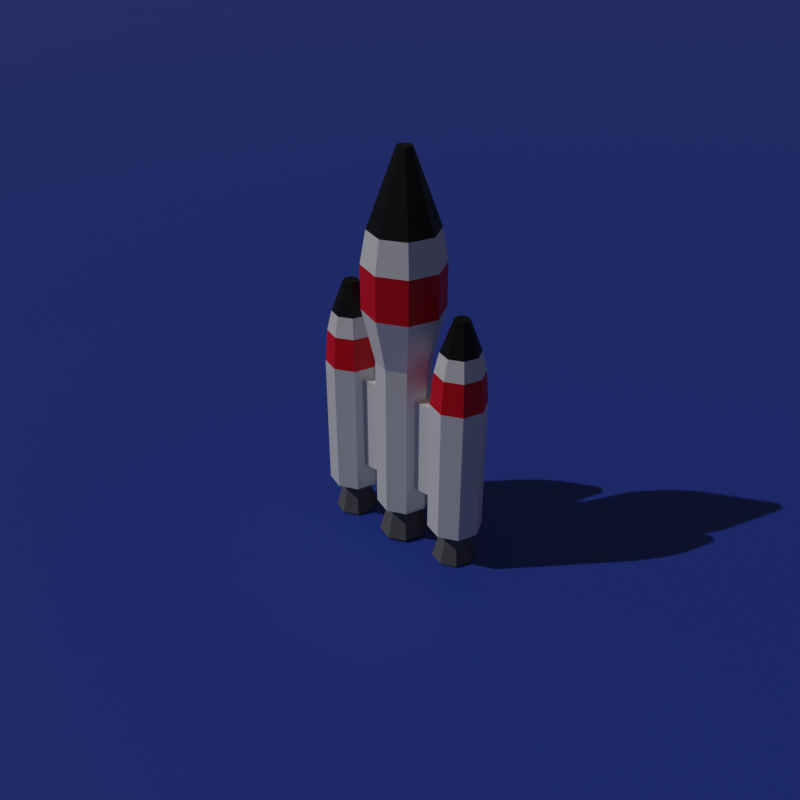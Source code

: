 # Source: fus_e.blend  (saved by Blender 3.1.7; exported with 4.5.12 LTS)
import bpy
from mathutils import Matrix  # noqa: F401  (used for matrix-valued properties, if any)

bpy.ops.wm.read_factory_settings(use_empty=True)
scene = bpy.context.scene
scene.name = 'Scene'

# ---- collections
col_collection = bpy.data.collections.new('Collection'); scene.collection.children.link(col_collection)

# ---- materials (node trees are filled in below, after node groups)
mat_blanc = bpy.data.materials.new('blanc')
mat_blanc.use_transparent_shadow = False
mat_rouge = bpy.data.materials.new('rouge')
mat_rouge.use_transparent_shadow = False
mat_noire = bpy.data.materials.new('noire')
mat_noire.use_transparent_shadow = False
mat_gris = bpy.data.materials.new('gris')
mat_gris.use_transparent_shadow = False
mat_sol = bpy.data.materials.new('sol')
mat_sol.use_transparent_shadow = False

# ---- material node trees
mat_blanc.use_nodes = True; mat_blanc.node_tree.nodes.clear()
_N = mat_blanc.node_tree.nodes; _L = mat_blanc.node_tree.links
n0 = _N.new('ShaderNodeBsdfPrincipled'); n0.name = 'Principled BSDF'; n0.location = (10, 300)
n0.distribution = 'GGX'
n0.subsurface_method = 'RANDOM_WALK_SKIN'
n0.inputs[3].default_value = 1.45
n0.inputs[27].default_value = (0.0, 0.0, 0.0, 1.0)
n0.inputs[28].default_value = 1.0
n1 = _N.new('ShaderNodeOutputMaterial'); n1.name = 'Material Output'; n1.location = (300, 300)
_L.new(n0.outputs[0], n1.inputs[0])
n1.is_active_output = True
mat_rouge.use_nodes = True; mat_rouge.node_tree.nodes.clear()
_N = mat_rouge.node_tree.nodes; _L = mat_rouge.node_tree.links
n0 = _N.new('ShaderNodeBsdfPrincipled'); n0.name = 'Principled BSDF'; n0.location = (10, 300)
n0.distribution = 'GGX'
n0.subsurface_method = 'RANDOM_WALK_SKIN'
n0.inputs[0].default_value = (0.8, 0.0, 0.006714, 1.0)
n0.inputs[3].default_value = 1.45
n0.inputs[27].default_value = (0.0, 0.0, 0.0, 1.0)
n0.inputs[28].default_value = 1.0
n1 = _N.new('ShaderNodeOutputMaterial'); n1.name = 'Material Output'; n1.location = (300, 300)
_L.new(n0.outputs[0], n1.inputs[0])
n1.is_active_output = True
mat_noire.use_nodes = True; mat_noire.node_tree.nodes.clear()
_N = mat_noire.node_tree.nodes; _L = mat_noire.node_tree.links
n0 = _N.new('ShaderNodeBsdfPrincipled'); n0.name = 'Principled BSDF'; n0.location = (10, 300)
n0.distribution = 'GGX'
n0.subsurface_method = 'RANDOM_WALK_SKIN'
n0.inputs[0].default_value = (0.0, 0.0, 0.0, 1.0)
n0.inputs[3].default_value = 1.45
n0.inputs[27].default_value = (0.0, 0.0, 0.0, 1.0)
n0.inputs[28].default_value = 1.0
n1 = _N.new('ShaderNodeOutputMaterial'); n1.name = 'Material Output'; n1.location = (300, 300)
_L.new(n0.outputs[0], n1.inputs[0])
n1.is_active_output = True
mat_gris.use_nodes = True; mat_gris.node_tree.nodes.clear()
_N = mat_gris.node_tree.nodes; _L = mat_gris.node_tree.links
n0 = _N.new('ShaderNodeBsdfPrincipled'); n0.name = 'Principled BSDF'; n0.location = (10, 300)
n0.distribution = 'GGX'
n0.subsurface_method = 'RANDOM_WALK_SKIN'
n0.inputs[0].default_value = (0.1329, 0.1329, 0.1329, 1.0)
n0.inputs[3].default_value = 1.45
n0.inputs[27].default_value = (0.0, 0.0, 0.0, 1.0)
n0.inputs[28].default_value = 1.0
n1 = _N.new('ShaderNodeOutputMaterial'); n1.name = 'Material Output'; n1.location = (300, 300)
_L.new(n0.outputs[0], n1.inputs[0])
n1.is_active_output = True
mat_sol.use_nodes = True; mat_sol.node_tree.nodes.clear()
_N = mat_sol.node_tree.nodes; _L = mat_sol.node_tree.links
n0 = _N.new('ShaderNodeBsdfPrincipled'); n0.name = 'Principled BSDF'; n0.location = (10, 300)
n0.distribution = 'GGX'
n0.subsurface_method = 'RANDOM_WALK_SKIN'
n0.inputs[0].default_value = (0.03132, 0.06477, 0.402, 1.0)
n0.inputs[3].default_value = 1.45
n0.inputs[27].default_value = (0.0, 0.0, 0.0, 1.0)
n0.inputs[28].default_value = 1.0
n1 = _N.new('ShaderNodeOutputMaterial'); n1.name = 'Material Output'; n1.location = (300, 300)
_L.new(n0.outputs[0], n1.inputs[0])
n1.is_active_output = True

# ---- world
world_world = bpy.data.worlds.new('World'); scene.world = world_world
world_world.use_nodes = True; world_world.node_tree.nodes.clear()
_N = world_world.node_tree.nodes; _L = world_world.node_tree.links
n0 = _N.new('ShaderNodeOutputWorld'); n0.name = 'World Output'; n0.location = (300, 300)
n1 = _N.new('ShaderNodeBackground'); n1.name = 'Background'; n1.location = (10, 300)
n1.inputs[0].default_value = (0.05088, 0.05088, 0.05088, 1.0)
_L.new(n1.outputs[0], n0.inputs[0])
n0.is_active_output = True
world_world.color = (0.05088, 0.05088, 0.05088)
world_world.use_sun_shadow = False
world_world.sun_shadow_jitter_overblur = 0.0

# ---- cameras
cam_camera_001 = bpy.data.cameras.new('Camera.001')
cam_camera_001.sensor_width = 42.0

# ---- lights
light_sun = bpy.data.lights.new('Sun', 'SUN')
light_sun.transmission_factor = 0.0
light_sun.energy = 1.0
light_sun.shadow_soft_size = 0.125

# ---- meshes
me_circle = bpy.data.meshes.new('Circle')
me_circle.from_pydata([(0.0, 0.5862, 0.0), (-0.4145, 0.4145, 0.0), (-0.5862, -3.704e-08, 0.0), (-0.4145, -0.4145, 0.0), (8.742e-08, -0.5862, 0.0), (0.4145, -0.4145, 0.0), (0.5862, 5.197e-08, 0.0), (0.4145, 0.4145, 0.0), (0.0, 1.0, 6.0), (-0.7071, 0.7071, 6.0), (-1.0, -4.371e-08, 6.0), (-0.7071, -0.7071, 6.0), (8.742e-08, -1.0, 6.0), (0.7071, -0.7071, 6.0), (1.0, 1.192e-08, 6.0), (0.7071, 0.7071, 6.0), (-2.563e-07, 1.459, 8.001), (-1.032, 1.032, 8.001), (-1.459, -5.695e-08, 8.001), (-1.032, -1.032, 8.001), (-1.287e-07, -1.459, 8.001), (1.032, -1.032, 8.001), (1.459, 2.425e-08, 8.001), (1.032, 1.032, 8.001), (7.774e-07, 0.2678, 13.49), (-0.1894, 0.1894, 13.49), (-0.2678, -2.262e-08, 13.49), (-0.1894, -0.1894, 13.49), (8.008e-07, -0.2678, 13.49), (0.1894, -0.1894, 13.49), (0.2678, -7.717e-09, 13.49), (0.1894, 0.1894, 13.49), (3.622e-07, 1.25, 10.81), (1.297e-07, 1.459, 9.627), (-1.032, 1.032, 9.627), (-0.8836, 0.8836, 10.81), (-1.459, -5.695e-08, 9.627), (-1.25, -5.09e-08, 10.81), (-1.032, -1.032, 9.627), (-0.8836, -0.8836, 10.81), (2.573e-07, -1.459, 9.627), (4.714e-07, -1.25, 10.81), (1.032, -1.032, 9.627), (0.8836, -0.8836, 10.81), (1.459, 2.425e-08, 9.627), (1.25, 1.862e-08, 10.81), (1.032, 1.032, 9.627), (0.8836, 0.8836, 10.81), (-0.7071, 0.7071, 0.0), (0.0, 1.0, 0.0), (-1.0, -4.371e-08, 0.0), (-0.7071, -0.7071, 0.0), (8.742e-08, -1.0, 0.0), (0.7071, -0.7071, 0.0), (1.0, 1.192e-08, 0.0), (0.7071, 0.7071, 0.0), (0.0, 0.5862, -0.1928), (-0.4145, 0.4145, -0.1928), (-0.5862, -3.704e-08, -0.1928), (-0.4145, -0.4145, -0.1928), (8.742e-08, -0.5862, -0.1928), (0.4145, -0.4145, -0.1928), (0.5862, 5.197e-08, -0.1928), (0.4145, 0.4145, -0.1928), (-2.705e-08, 0.9136, -1.336), (-0.646, 0.646, -1.336), (-0.9136, -5.356e-08, -1.336), (-0.646, -0.646, -1.336), (1.092e-07, -0.9136, -1.336), (0.646, -0.646, -1.336), (0.9136, 8.516e-08, -1.336), (0.646, 0.646, -1.336)], [], [(6, 5, 61, 62), (15, 8, 16, 23), (54, 55, 15, 14), (52, 53, 13, 12), (50, 51, 11, 10), (49, 48, 9, 8), (55, 49, 8, 15), (53, 54, 14, 13), (51, 52, 12, 11), (48, 50, 10, 9), (43, 45, 30, 29), (13, 14, 22, 21), (11, 12, 20, 19), (9, 10, 18, 17), (14, 15, 23, 22), (12, 13, 21, 20), (10, 11, 19, 18), (8, 9, 17, 16), (39, 41, 28, 27), (47, 32, 24, 31), (16, 17, 34, 33), (22, 23, 46, 44), (41, 43, 29, 28), (37, 39, 27, 26), (45, 47, 31, 30), (25, 26, 27, 28, 29, 30, 31, 24), (20, 21, 42, 40), (18, 19, 38, 36), (23, 16, 33, 46), (35, 37, 26, 25), (21, 22, 44, 42), (19, 20, 40, 38), (17, 18, 36, 34), (35, 32, 33, 34), (37, 35, 34, 36), (39, 37, 36, 38), (41, 39, 38, 40), (43, 41, 40, 42), (45, 43, 42, 44), (47, 45, 44, 46), (32, 47, 46, 33), (32, 35, 25, 24), (0, 1, 48, 49), (1, 2, 50, 48), (2, 3, 51, 50), (3, 4, 52, 51), (4, 5, 53, 52), (5, 6, 54, 53), (6, 7, 55, 54), (7, 0, 49, 55), (57, 56, 64, 65), (4, 3, 59, 60), (2, 1, 57, 58), (7, 6, 62, 63), (5, 4, 60, 61), (3, 2, 58, 59), (1, 0, 56, 57), (0, 7, 63, 56), (65, 64, 71, 70, 69, 68, 67, 66), (56, 63, 71, 64), (62, 61, 69, 70), (60, 59, 67, 68), (58, 57, 65, 66), (63, 62, 70, 71), (61, 60, 68, 69), (59, 58, 66, 67)])
me_circle.polygons.foreach_set('material_index', [0, 0, 0, 0, 0, 0, 0, 0, 0, 0, 2, 0, 0, 0, 0, 0, 0, 0, 2, 2, 1, 1, 2, 2, 2, 2, 1, 1, 1, 2, 1, 1, 1, 0, 0, 0, 0, 0, 0, 0, 0, 2, 0, 0, 0, 0, 0, 0, 0, 0, 3, 0, 0, 0, 0, 0, 0, 0, 3, 3, 3, 3, 3, 3, 3, 3])
_uv = me_circle.uv_layers.new(name='UVMap')
_uv.uv.foreach_set('vector', [0.0, 0.0, 0.0, 0.0, 0.0, 0.0, 0.0, 0.0, 0.0, 0.0, 0.0, 0.0, 0.0, 0.0, 0.0, 0.0, 0.0, 0.0, 0.0, 0.0, 0.0, 0.0, 0.0, 0.0, 0.0, 0.0, 0.0, 0.0, 0.0, 0.0, 0.0, 0.0, 0.0, 0.0, 0.0, 0.0, 0.0, 0.0, 0.0, 0.0, 0.0, 0.0, 0.0, 0.0, 0.0, 0.0, 0.0, 0.0, 0.0, 0.0, 0.0, 0.0, 0.0, 0.0, 0.0, 0.0, 0.0, 0.0, 0.0, 0.0, 0.0, 0.0, 0.0, 0.0, 0.0, 0.0, 0.0, 0.0, 0.0, 0.0, 0.0, 0.0, 0.0, 0.0, 0.0, 0.0, 0.0, 0.0, 0.0, 0.0, 0.0, 0.0, 0.0, 0.0, 0.0, 0.0, 0.0, 0.0, 0.0, 0.0, 0.0, 0.0, 0.0, 0.0, 0.0, 0.0, 0.0, 0.0, 0.0, 0.0, 0.0, 0.0, 0.0, 0.0, 0.0, 0.0, 0.0, 0.0, 0.0, 0.0, 0.0, 0.0, 0.0, 0.0, 0.0, 0.0, 0.0, 0.0, 0.0, 0.0, 0.0, 0.0, 0.0, 0.0, 0.0, 0.0, 0.0, 0.0, 0.0, 0.0, 0.0, 0.0, 0.0, 0.0, 0.0, 0.0, 0.0, 0.0, 0.0, 0.0, 0.0, 0.0, 0.0, 0.0, 0.0, 0.0, 0.0, 0.0, 0.0, 0.0, 0.0, 0.0, 0.0, 0.0, 0.0, 0.0, 0.0, 0.0, 0.0, 0.0, 0.0, 0.0, 0.0, 0.0, 0.0, 0.0, 0.0, 0.0, 0.0, 0.0, 0.0, 0.0, 0.0, 0.0, 0.0, 0.0, 0.0, 0.0, 0.0, 0.0, 0.0, 0.0, 0.0, 0.0, 0.0, 0.0, 0.0, 0.0, 0.0, 0.0, 0.0, 0.0, 0.0, 0.0, 0.0, 0.0, 0.0, 0.0, 0.0, 0.0, 0.0, 0.0, 0.0, 0.0, 0.0, 0.0, 0.0, 0.0, 0.0, 0.0, 0.0, 0.0, 0.0, 0.0, 0.0, 0.0, 0.0, 0.0, 0.0, 0.0, 0.0, 0.0, 0.0, 0.0, 0.0, 0.0, 0.0, 0.0, 0.0, 0.0, 0.0, 0.0, 0.0, 0.0, 0.0, 0.0, 0.0, 0.0, 0.0, 0.0, 0.0, 0.0, 0.0, 0.0, 0.0, 0.0, 0.0, 0.0, 0.0, 0.0, 0.0, 0.0, 0.0, 0.0, 0.0, 0.0, 0.0, 0.0, 0.0, 0.0, 0.0, 0.0, 0.0, 0.0, 0.0, 0.0, 0.0, 0.0, 0.0, 0.0, 0.0, 0.0, 0.0, 0.0, 0.0, 0.0, 0.0, 0.0, 0.0, 0.0, 0.0, 0.0, 0.0, 0.0, 0.0, 0.0, 0.0, 0.0, 0.0, 0.0, 0.0, 0.0, 0.0, 0.0, 0.0, 0.0, 0.0, 0.0, 0.0, 0.0, 0.0, 0.0, 0.0, 0.0, 0.0, 0.0, 0.0, 0.0, 0.0, 0.0, 0.0, 0.0, 0.0, 0.0, 0.0, 0.0, 0.0, 0.0, 0.0, 0.0, 0.0, 0.0, 0.0, 0.0, 0.0, 0.0, 0.0, 0.0, 0.0, 0.0, 0.0, 0.0, 0.0, 0.0, 0.0, 0.0, 0.0, 0.0, 0.0, 0.0, 0.0, 0.0, 0.0, 0.0, 0.0, 0.0, 0.0, 0.0, 0.0, 0.0, 0.0, 0.0, 0.0, 0.0, 0.0, 0.0, 0.0, 0.0, 0.0, 0.0, 0.0, 0.0, 0.0, 0.0, 0.0, 0.0, 0.0, 0.0, 0.0, 0.0, 0.0, 0.0, 0.0, 0.0, 0.0, 0.0, 0.0, 0.0, 0.0, 0.0, 0.0, 0.0, 0.0, 0.0, 0.0, 0.0, 0.0, 0.0, 0.0, 0.0, 0.0, 0.0, 0.0, 0.0, 0.0, 0.0, 0.0, 0.0, 0.0, 0.0, 0.0, 0.0, 0.0, 0.0, 0.0, 0.0, 0.0, 0.0, 0.0, 0.0, 0.0, 0.0, 0.0, 0.0, 0.0, 0.0, 0.0, 0.0, 0.0, 0.0, 0.0, 0.0, 0.0, 0.0, 0.0, 0.0, 0.0, 0.0, 0.0, 0.0, 0.0, 0.0, 0.0, 0.0, 0.0, 0.0, 0.0, 0.0, 0.0, 0.0, 0.0, 0.0, 0.0, 0.0, 0.0, 0.0, 0.0, 0.0, 0.0, 0.0, 0.0, 0.0, 0.0, 0.0, 0.0, 0.0, 0.0, 0.0, 0.0, 0.0, 0.0, 0.0, 0.0, 0.0, 0.0, 0.0, 0.0, 0.0, 0.0, 0.0, 0.0, 0.0, 0.0, 0.0, 0.0, 0.0, 0.0, 0.0, 0.0, 0.0, 0.0, 0.0, 0.0, 0.0, 0.0, 0.0, 0.0, 0.0, 0.0, 0.0, 0.0, 0.0, 0.0, 0.0, 0.0, 0.0, 0.0, 0.0, 0.0, 0.0, 0.0, 0.0, 0.0, 0.0, 0.0, 0.0, 0.0, 0.0, 0.0, 0.0, 0.0, 0.0, 0.0, 0.0, 0.0, 0.0, 0.0, 0.0, 0.0, 0.0, 0.0, 0.0, 0.0, 0.0, 0.0, 0.0, 0.0, 0.0, 0.0, 0.0, 0.0, 0.0, 0.0, 0.0, 0.0, 0.0, 0.0, 0.0, 0.0, 0.0, 0.0, 0.0, 0.0, 0.0])
me_circle.materials.append(mat_blanc)
me_circle.materials.append(mat_rouge)
me_circle.materials.append(mat_noire)
me_circle.materials.append(mat_gris)
me_circle.use_remesh_fix_poles = True
me_circle.use_remesh_preserve_attributes = False
me_circle.update()
me_circle_001 = bpy.data.meshes.new('Circle.001')
me_circle_001.from_pydata([(-6.119e-09, 0.488, -3.264e-08), (-0.345, 0.345, -3.264e-08), (-0.488, -4.3e-08, -3.264e-08), (-0.345, -0.345, -3.264e-08), (1.052e-07, -0.488, -3.264e-08), (0.345, -0.345, -3.264e-08), (0.488, 9.124e-08, -3.264e-08), (0.345, 0.345, -3.264e-08), (0.1959, 0.1959, 8.329), (0.277, 3.303e-09, 8.329), (0.1959, -0.1959, 8.329), (2.96e-08, -0.277, 8.329), (-0.1959, -0.1959, 8.329), (-0.277, -1.211e-08, 8.329), (-0.1959, 0.1959, 8.329), (5.387e-09, 0.277, 8.329), (0.0, 1.0, 5.191), (-0.7071, 0.7071, 5.191), (-1.0, -4.371e-08, 5.191), (-0.7071, -0.7071, 5.191), (8.742e-08, -1.0, 5.191), (0.7071, -0.7071, 5.191), (1.0, 1.192e-08, 5.191), (0.7071, 0.7071, 5.191), (2.121e-09, 0.7153, 7.163), (8.341e-10, 0.888, 6.411), (-0.6279, 0.6279, 6.411), (-0.5058, 0.5058, 7.163), (-0.888, -3.882e-08, 6.411), (-0.7153, -3.127e-08, 7.163), (-0.6279, -0.6279, 6.411), (-0.5058, -0.5058, 7.163), (7.847e-08, -0.888, 6.411), (6.465e-08, -0.7153, 7.163), (0.6279, -0.6279, 6.411), (0.5058, -0.5058, 7.163), (0.888, 1.059e-08, 6.411), (0.7153, 8.529e-09, 7.163), (0.6279, 0.6279, 6.411), (0.5058, 0.5058, 7.163), (-0.7071, 0.7071, 0.0), (0.0, 1.0, 0.0), (-1.0, -4.371e-08, 0.0), (-0.7071, -0.7071, 0.0), (8.742e-08, -1.0, 0.0), (0.7071, -0.7071, 0.0), (1.0, 1.192e-08, 0.0), (0.7071, 0.7071, 0.0), (-6.119e-09, 0.488, -0.1992), (-0.345, 0.345, -0.1992), (-0.488, -4.3e-08, -0.1992), (-0.345, -0.345, -0.1992), (1.052e-07, -0.488, -0.1992), (0.345, -0.345, -0.1992), (0.488, 9.124e-08, -0.1992), (0.345, 0.345, -0.1992), (-5.485e-08, 0.7991, -1.38), (-0.565, 0.565, -1.38), (-0.7991, -7.042e-08, -1.38), (-0.565, -0.565, -1.38), (1.275e-07, -0.7991, -1.38), (0.565, -0.565, -1.38), (0.7991, 1.494e-07, -1.38), (0.565, 0.565, -1.38)], [], [(1, 0, 48, 49), (38, 36, 22, 23), (34, 32, 20, 21), (28, 26, 17, 18), (41, 40, 17, 16), (36, 34, 21, 22), (32, 30, 19, 20), (30, 28, 18, 19), (40, 42, 18, 17), (47, 41, 16, 23), (15, 14, 13, 12, 11, 10, 9, 8), (45, 46, 22, 21), (44, 45, 21, 20), (42, 43, 19, 18), (46, 47, 23, 22), (43, 44, 20, 19), (25, 38, 23, 16), (27, 29, 13, 14), (29, 31, 12, 13), (31, 33, 11, 12), (33, 35, 10, 11), (35, 37, 9, 10), (37, 39, 8, 9), (39, 24, 15, 8), (26, 25, 16, 17), (27, 24, 25, 26), (29, 27, 26, 28), (31, 29, 28, 30), (33, 31, 30, 32), (35, 33, 32, 34), (37, 35, 34, 36), (39, 37, 36, 38), (24, 39, 38, 25), (24, 27, 14, 15), (0, 1, 40, 41), (1, 2, 42, 40), (2, 3, 43, 42), (3, 4, 44, 43), (4, 5, 45, 44), (5, 6, 46, 45), (6, 7, 47, 46), (7, 0, 41, 47), (55, 54, 62, 63), (0, 7, 55, 48), (6, 5, 53, 54), (4, 3, 51, 52), (2, 1, 49, 50), (7, 6, 54, 55), (5, 4, 52, 53), (3, 2, 50, 51), (57, 56, 63, 62, 61, 60, 59, 58), (53, 52, 60, 61), (51, 50, 58, 59), (49, 48, 56, 57), (48, 55, 63, 56), (54, 53, 61, 62), (52, 51, 59, 60), (50, 49, 57, 58)])
me_circle_001.polygons.foreach_set('material_index', [0, 2, 2, 2, 0, 2, 2, 2, 0, 0, 1, 0, 0, 0, 0, 0, 2, 1, 1, 1, 1, 1, 1, 1, 2, 0, 0, 0, 0, 0, 0, 0, 0, 1, 0, 0, 0, 0, 0, 0, 0, 0, 3, 0, 0, 0, 0, 0, 0, 0, 3, 3, 3, 3, 3, 3, 3, 3])
_uv = me_circle_001.uv_layers.new(name='UVMap')
_uv.uv.foreach_set('vector', [0.0, 0.0, 0.0, 0.0, 0.0, 0.0, 0.0, 0.0, 0.0, 0.0, 0.0, 0.0, 0.0, 0.0, 0.0, 0.0, 0.0, 0.0, 0.0, 0.0, 0.0, 0.0, 0.0, 0.0, 0.0, 0.0, 0.0, 0.0, 0.0, 0.0, 0.0, 0.0, 0.0, 0.0, 0.0, 0.0, 0.0, 0.0, 0.0, 0.0, 0.0, 0.0, 0.0, 0.0, 0.0, 0.0, 0.0, 0.0, 0.0, 0.0, 0.0, 0.0, 0.0, 0.0, 0.0, 0.0, 0.0, 0.0, 0.0, 0.0, 0.0, 0.0, 0.0, 0.0, 0.0, 0.0, 0.0, 0.0, 0.0, 0.0, 0.0, 0.0, 0.0, 0.0, 0.0, 0.0, 0.0, 0.0, 0.0, 0.0, 0.0, 0.0, 0.0, 0.0, 0.0, 0.0, 0.0, 0.0, 0.0, 0.0, 0.0, 0.0, 0.0, 0.0, 0.0, 0.0, 0.0, 0.0, 0.0, 0.0, 0.0, 0.0, 0.0, 0.0, 0.0, 0.0, 0.0, 0.0, 0.0, 0.0, 0.0, 0.0, 0.0, 0.0, 0.0, 0.0, 0.0, 0.0, 0.0, 0.0, 0.0, 0.0, 0.0, 0.0, 0.0, 0.0, 0.0, 0.0, 0.0, 0.0, 0.0, 0.0, 0.0, 0.0, 0.0, 0.0, 0.0, 0.0, 0.0, 0.0, 0.0, 0.0, 0.0, 0.0, 0.0, 0.0, 0.0, 0.0, 0.0, 0.0, 0.0, 0.0, 0.0, 0.0, 0.0, 0.0, 0.0, 0.0, 0.0, 0.0, 0.0, 0.0, 0.0, 0.0, 0.0, 0.0, 0.0, 0.0, 0.0, 0.0, 0.0, 0.0, 0.0, 0.0, 0.0, 0.0, 0.0, 0.0, 0.0, 0.0, 0.0, 0.0, 0.0, 0.0, 0.0, 0.0, 0.0, 0.0, 0.0, 0.0, 0.0, 0.0, 0.0, 0.0, 0.0, 0.0, 0.0, 0.0, 0.0, 0.0, 0.0, 0.0, 0.0, 0.0, 0.0, 0.0, 0.0, 0.0, 0.0, 0.0, 0.0, 0.0, 0.0, 0.0, 0.0, 0.0, 0.0, 0.0, 0.0, 0.0, 0.0, 0.0, 0.0, 0.0, 0.0, 0.0, 0.0, 0.0, 0.0, 0.0, 0.0, 0.0, 0.0, 0.0, 0.0, 0.0, 0.0, 0.0, 0.0, 0.0, 0.0, 0.0, 0.0, 0.0, 0.0, 0.0, 0.0, 0.0, 0.0, 0.0, 0.0, 0.0, 0.0, 0.0, 0.0, 0.0, 0.0, 0.0, 0.0, 0.0, 0.0, 0.0, 0.0, 0.0, 0.0, 0.0, 0.0, 0.0, 0.0, 0.0, 0.0, 0.0, 0.0, 0.0, 0.0, 0.0, 0.0, 0.0, 0.0, 0.0, 0.0, 0.0, 0.0, 0.0, 0.0, 0.0, 0.0, 0.0, 0.0, 0.0, 0.0, 0.0, 0.0, 0.0, 0.0, 0.0, 0.0, 0.0, 0.0, 0.0, 0.0, 0.0, 0.0, 0.0, 0.0, 0.0, 0.0, 0.0, 0.0, 0.0, 0.0, 0.0, 0.0, 0.0, 0.0, 0.0, 0.0, 0.0, 0.0, 0.0, 0.0, 0.0, 0.0, 0.0, 0.0, 0.0, 0.0, 0.0, 0.0, 0.0, 0.0, 0.0, 0.0, 0.0, 0.0, 0.0, 0.0, 0.0, 0.0, 0.0, 0.0, 0.0, 0.0, 0.0, 0.0, 0.0, 0.0, 0.0, 0.0, 0.0, 0.0, 0.0, 0.0, 0.0, 0.0, 0.0, 0.0, 0.0, 0.0, 0.0, 0.0, 0.0, 0.0, 0.0, 0.0, 0.0, 0.0, 0.0, 0.0, 0.0, 0.0, 0.0, 0.0, 0.0, 0.0, 0.0, 0.0, 0.0, 0.0, 0.0, 0.0, 0.0, 0.0, 0.0, 0.0, 0.0, 0.0, 0.0, 0.0, 0.0, 0.0, 0.0, 0.0, 0.0, 0.0, 0.0, 0.0, 0.0, 0.0, 0.0, 0.0, 0.0, 0.0, 0.0, 0.0, 0.0, 0.0, 0.0, 0.0, 0.0, 0.0, 0.0, 0.0, 0.0, 0.0, 0.0, 0.0, 0.0, 0.0, 0.0, 0.0, 0.0, 0.0, 0.0, 0.0, 0.0, 0.0, 0.0, 0.0, 0.0, 0.0, 0.0, 0.0, 0.0, 0.0, 0.0, 0.0, 0.0, 0.0, 0.0, 0.0, 0.0, 0.0, 0.0, 0.0, 0.0, 0.0, 0.0, 0.0, 0.0, 0.0, 0.0, 0.0, 0.0, 0.0, 0.0, 0.0, 0.0, 0.0, 0.0, 0.0, 0.0, 0.0, 0.0, 0.0, 0.0, 0.0, 0.0, 0.0, 0.0, 0.0, 0.0, 0.0, 0.0, 0.0, 0.0, 0.0, 0.0, 0.0, 0.0])
me_circle_001.materials.append(mat_blanc)
me_circle_001.materials.append(mat_noire)
me_circle_001.materials.append(mat_rouge)
me_circle_001.materials.append(mat_gris)
me_circle_001.use_remesh_fix_poles = True
me_circle_001.use_remesh_preserve_attributes = False
me_circle_001.update()
me_cube = bpy.data.meshes.new('Cube')
me_cube.from_pydata([(-1.0, -1.0, -1.0), (-1.0, -1.0, 1.0), (-1.0, 1.0, -1.0), (-1.0, 1.0, 1.0), (1.0, -1.0, -1.0), (1.0, -1.0, 1.0), (1.0, 1.0, -1.0), (1.0, 1.0, 1.0)], [], [(0, 1, 3, 2), (2, 3, 7, 6), (6, 7, 5, 4), (4, 5, 1, 0), (2, 6, 4, 0), (7, 3, 1, 5)])
_uv = me_cube.uv_layers.new(name='UVMap')
_uv.uv.foreach_set('vector', [0.375, 0.0, 0.625, 0.0, 0.625, 0.25, 0.375, 0.25, 0.375, 0.25, 0.625, 0.25, 0.625, 0.5, 0.375, 0.5, 0.375, 0.5, 0.625, 0.5, 0.625, 0.75, 0.375, 0.75, 0.375, 0.75, 0.625, 0.75, 0.625, 1.0, 0.375, 1.0, 0.125, 0.5, 0.375, 0.5, 0.375, 0.75, 0.125, 0.75, 0.625, 0.5, 0.875, 0.5, 0.875, 0.75, 0.625, 0.75])
me_cube.use_remesh_fix_poles = True
me_cube.use_remesh_preserve_attributes = False
me_cube.update()
me_plane = bpy.data.meshes.new('Plane')
me_plane.from_pydata([(-40.0, -40.0, 0.0), (40.0, -40.0, 0.0), (-40.0, 40.0, 0.0), (40.0, 40.0, 0.0), (-1.222, 1.222, 0.0), (-1.222, -1.222, 0.0), (1.222, -1.222, 0.0), (1.222, 1.222, 0.0)], [], [(5, 4, 2, 0), (6, 5, 0, 1), (7, 6, 1, 3), (4, 7, 3, 2)])
_uv = me_plane.uv_layers.new(name='UVMap')
_uv.uv.foreach_set('vector', [0.4389, 0.4389, 0.4389, 0.5611, 0.0, 1.0, 0.0, 0.0, 0.5611, 0.4389, 0.4389, 0.4389, 0.0, 0.0, 1.0, 0.0, 0.5611, 0.5611, 0.5611, 0.4389, 1.0, 0.0, 1.0, 1.0, 0.4389, 0.5611, 0.5611, 0.5611, 1.0, 1.0, 0.0, 1.0])
me_plane.materials.append(mat_sol)
me_plane.use_remesh_fix_poles = True
me_plane.use_remesh_preserve_attributes = False
me_plane.update()
me_circle_002 = bpy.data.meshes.new('Circle.002')
me_circle_002.from_pydata([(-2.705e-08, 0.9136, -1.478), (-0.646, 0.646, -1.478), (0.646, 0.646, -1.478), (0.9136, 8.516e-08, -1.478), (0.646, -0.646, -1.478), (1.092e-07, -0.9136, -1.478), (-0.646, -0.646, -1.478), (-0.9136, -5.356e-08, -1.478)], [], [(1, 0, 2, 3, 4, 5, 6, 7)])
_uv = me_circle_002.uv_layers.new(name='UVMap')
_uv.uv.foreach_set('vector', [0.0, 0.0, 0.0, 0.0, 0.0, 0.0, 0.0, 0.0, 0.0, 0.0, 0.0, 0.0, 0.0, 0.0, 0.0, 0.0])
me_circle_002.materials.append(mat_gris)
me_circle_002.use_remesh_fix_poles = True
me_circle_002.use_remesh_preserve_attributes = False
me_circle_002.update()
me_circle_003 = bpy.data.meshes.new('Circle.003')
me_circle_003.from_pydata([(-5.485e-08, 0.7991, -1.472), (-0.565, 0.565, -1.472), (0.565, 0.565, -1.472), (0.7991, 1.494e-07, -1.472), (0.565, -0.565, -1.472), (1.275e-07, -0.7991, -1.472), (-0.565, -0.565, -1.472), (-0.7991, -7.042e-08, -1.472), (-5.485e-08, 3.999, -1.472), (-0.565, 4.233, -1.472), (0.565, 4.233, -1.472), (0.7991, 4.798, -1.472), (0.565, 5.363, -1.472), (1.275e-07, 5.598, -1.472), (-0.565, 5.363, -1.472), (-0.7991, 4.798, -1.472)], [], [(1, 0, 2, 3, 4, 5, 6, 7), (9, 15, 14, 13, 12, 11, 10, 8)])
_uv = me_circle_003.uv_layers.new(name='UVMap')
_uv.uv.foreach_set('vector', [0.0, 0.0, 0.0, 0.0, 0.0, 0.0, 0.0, 0.0, 0.0, 0.0, 0.0, 0.0, 0.0, 0.0, 0.0, 0.0, 0.0, 0.0, 0.0, 0.0, 0.0, 0.0, 0.0, 0.0, 0.0, 0.0, 0.0, 0.0, 0.0, 0.0, 0.0, 0.0])
me_circle_003.materials.append(mat_gris)
me_circle_003.use_remesh_fix_poles = True
me_circle_003.use_remesh_preserve_attributes = False
me_circle_003.update()
me_plane_001 = bpy.data.meshes.new('Plane.001')
me_plane_001.from_pydata([(-1.222, 1.222, 0.0), (-1.222, -1.222, 0.0), (1.222, 1.222, 0.0), (1.222, -1.222, 0.0)], [], [(1, 3, 2, 0)])
_uv = me_plane_001.uv_layers.new(name='UVMap')
_uv.uv.foreach_set('vector', [0.4389, 0.4389, 0.5611, 0.4389, 0.5611, 0.5611, 0.4389, 0.5611])
me_plane_001.materials.append(mat_sol)
me_plane_001.use_remesh_fix_poles = True
me_plane_001.use_remesh_preserve_attributes = False
me_plane_001.update()
me_icosphere = bpy.data.meshes.new('Icosphere')
me_icosphere.from_pydata([(0.0, 0.0, -1.0), (0.7236, -0.5257, -0.4472), (-0.2764, -0.8506, -0.4472), (-0.8944, 0.0, -0.4472), (-0.2764, 0.8506, -0.4472), (0.7236, 0.5257, -0.4472), (0.2764, -0.8506, 0.4472), (-0.7236, -0.5257, 0.4472), (-0.7236, 0.5257, 0.4472), (0.2764, 0.8506, 0.4472), (0.8944, 0.0, 0.4472), (0.0, 0.0, 1.0)], [], [(0, 1, 2), (1, 0, 5), (0, 2, 3), (0, 3, 4), (0, 4, 5), (1, 5, 10), (2, 1, 6), (3, 2, 7), (4, 3, 8), (5, 4, 9), (1, 10, 6), (2, 6, 7), (3, 7, 8), (4, 8, 9), (5, 9, 10), (6, 10, 11), (7, 6, 11), (8, 7, 11), (9, 8, 11), (10, 9, 11)])
_uv = me_icosphere.uv_layers.new(name='UVMap')
_uv.uv.foreach_set('vector', [0.1818, 0.0, 0.2727, 0.1575, 0.09091, 0.1575, 0.2727, 0.1575, 0.3636, 0.0, 0.4545, 0.1575, 0.9091, 0.0, 1.0, 0.1575, 0.8182, 0.1575, 0.7273, 0.0, 0.8182, 0.1575, 0.6364, 0.1575, 0.5455, 0.0, 0.6364, 0.1575, 0.4545, 0.1575, 0.2727, 0.1575, 0.4545, 0.1575, 0.3636, 0.3149, 0.09091, 0.1575, 0.2727, 0.1575, 0.1818, 0.3149, 0.8182, 0.1575, 1.0, 0.1575, 0.9091, 0.3149, 0.6364, 0.1575, 0.8182, 0.1575, 0.7273, 0.3149, 0.4545, 0.1575, 0.6364, 0.1575, 0.5455, 0.3149, 0.2727, 0.1575, 0.3636, 0.3149, 0.1818, 0.3149, 0.09091, 0.1575, 0.1818, 0.3149, 0.0, 0.3149, 0.8182, 0.1575, 0.9091, 0.3149, 0.7273, 0.3149, 0.6364, 0.1575, 0.7273, 0.3149, 0.5455, 0.3149, 0.4545, 0.1575, 0.5455, 0.3149, 0.3636, 0.3149, 0.1818, 0.3149, 0.3636, 0.3149, 0.2727, 0.4724, 0.0, 0.3149, 0.1818, 0.3149, 0.09091, 0.4724, 0.7273, 0.3149, 0.9091, 0.3149, 0.8182, 0.4724, 0.5455, 0.3149, 0.7273, 0.3149, 0.6364, 0.4724, 0.3636, 0.3149, 0.5455, 0.3149, 0.4545, 0.4724])
me_icosphere.use_remesh_fix_poles = True
me_icosphere.use_remesh_preserve_attributes = False
me_icosphere.update()

# ---- objects
ob_circle = bpy.data.objects.new('Circle', me_circle)
ob_circle_001 = bpy.data.objects.new('Circle.001', me_circle_001)
ob_cube = bpy.data.objects.new('Cube', me_cube)
ob_plane = bpy.data.objects.new('Plane', me_plane)
ob_circle_002 = bpy.data.objects.new('Circle.002', me_circle_002)
ob_circle_003 = bpy.data.objects.new('Circle.003', me_circle_003)
ob_plane_001 = bpy.data.objects.new('Plane.001', me_plane_001)
ob_icosphere = bpy.data.objects.new('Icosphere', me_icosphere)
ob_camera = bpy.data.objects.new('Camera', cam_camera_001)
ob_sun = bpy.data.objects.new('Sun', light_sun)

# ---- transforms, parenting, visibility, modifiers, constraints
ob_circle.location = (0.0, 0.0, 1.44)
ob_circle_001.parent = ob_circle
ob_circle_001.matrix_parent_inverse = Matrix(((1.0, -0.0, 0.0, -0.0), (-0.0, 1.0, -0.0, 0.0), (0.0, -0.0, 1.0, -1.965), (-0.0, 0.0, -0.0, 1.0)))
ob_circle_001.location = (0.0, -2.399, 1.965)
_m = ob_circle_001.modifiers.new('Mirror', 'MIRROR')
_m.use_axis = (False, True, False)
_m.use_clip = True
_m.mirror_object = ob_circle
ob_cube.parent = ob_circle
ob_cube.matrix_parent_inverse = Matrix(((1.0, -0.0, 0.0, -0.0), (-0.0, 1.0, -0.0, 0.0), (0.0, -0.0, 1.0, -1.965), (-0.0, 0.0, -0.0, 1.0)))
ob_cube.location = (8.355e-17, 1.118, 4.894)
ob_cube.scale = (0.4011, 0.4011, 1.856)
_m = ob_cube.modifiers.new('Mirror', 'MIRROR')
_m.use_axis = (False, True, False)
_m.mirror_object = ob_circle
ob_plane.location = (0.0, 0.0, 0.0)
ob_plane.scale = (4.0, 4.0, 4.0)
_m = ob_plane.modifiers.new('Collision', 'COLLISION')
ob_circle_002.parent = ob_circle
ob_circle_002.matrix_parent_inverse = Matrix(((1.0, -0.0, 0.0, -0.0), (-0.0, 1.0, -0.0, 0.0), (0.0, -0.0, 1.0, -1.493), (-0.0, 0.0, -0.0, 1.0)))
ob_circle_002.location = (0.0, 0.0, 1.612)
_m = ob_circle_002.modifiers.new('ParticleSystem', 'PARTICLE_SYSTEM')
ob_circle_003.parent = ob_circle
ob_circle_003.matrix_parent_inverse = Matrix(((1.0, -0.0, 0.0, -0.0), (-0.0, 1.0, -0.0, 0.0), (0.0, -0.0, 1.0, -1.965), (-0.0, 0.0, -0.0, 1.0)))
ob_circle_003.location = (0.0, -2.399, 2.041)
_m = ob_circle_003.modifiers.new('ParticleSystem', 'PARTICLE_SYSTEM')
ob_plane_001.location = (0.0, 0.0, 0.0)
ob_plane_001.scale = (4.0, 4.0, 4.0)
_m = ob_plane_001.modifiers.new('Collision', 'COLLISION')
ob_icosphere.location = (0.0, 0.0, -20.09)
ob_camera.location = (22.28, 18.26, 23.53)
ob_camera.rotation_euler = (1.019, -4.174e-06, -4.021)
ob_sun.location = (12.4, -12.54, 17.65)
ob_sun.rotation_euler = (0.7708, 0.1685, 0.6088)

# ---- collection membership
col_collection.objects.link(ob_circle)
col_collection.objects.link(ob_circle_001)
col_collection.objects.link(ob_cube)
col_collection.objects.link(ob_plane)
col_collection.objects.link(ob_circle_002)
col_collection.objects.link(ob_circle_003)
col_collection.objects.link(ob_plane_001)
col_collection.objects.link(ob_icosphere)
col_collection.objects.link(ob_camera)
col_collection.objects.link(ob_sun)

# ---- scene / render settings (as saved in the file)
scene.camera = ob_camera
scene.frame_start = 0; scene.frame_end = 250; scene.frame_set(13)
scene.render.engine = 'BLENDER_EEVEE_NEXT'
scene.render.resolution_y = 1920
scene.cycles.sampling_pattern = 'TABULATED_SOBOL'
scene.cycles.use_light_tree = False
scene.eevee.use_gtao = True
scene.view_settings.view_transform = 'Filmic'
bpy.context.view_layer.update()
